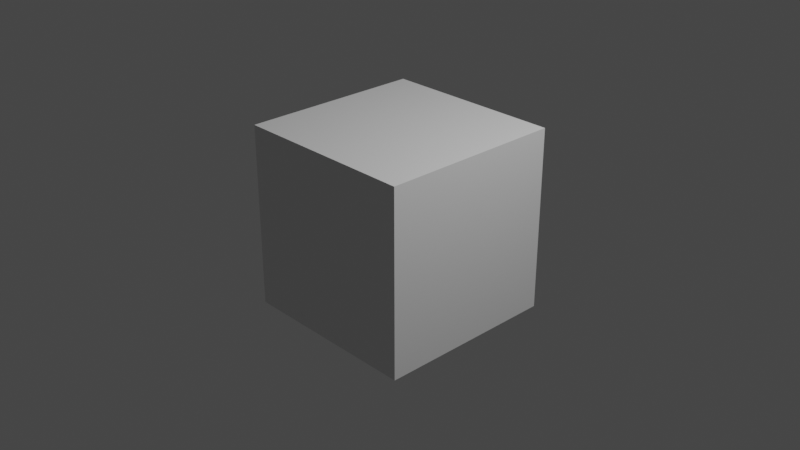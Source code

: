 # Source: default_cube.blend  (saved by Blender 3.6.11; exported with 4.5.12 LTS)
import bpy
from mathutils import Matrix  # noqa: F401  (used for matrix-valued properties, if any)

bpy.ops.wm.read_factory_settings(use_empty=True)
scene = bpy.context.scene
scene.name = 'Scene'

# ---- collections
col_collection = bpy.data.collections.new('Collection'); scene.collection.children.link(col_collection)

# ---- materials (node trees are filled in below, after node groups)
mat_material = bpy.data.materials.new('Material')
mat_material.alpha_threshold = 0.0
mat_material.roughness = 0.5
mat_material.line_color = (0.0, 0.0, 0.0, 1.0)

# ---- material node trees
mat_material.use_nodes = True; mat_material.node_tree.nodes.clear()
_N = mat_material.node_tree.nodes; _L = mat_material.node_tree.links
n0 = _N.new('ShaderNodeOutputMaterial'); n0.name = 'Material Output'; n0.location = (300, 300)
n1 = _N.new('ShaderNodeBsdfPrincipled'); n1.name = 'Principled BSDF'; n1.location = (10, 300)
n1.distribution = 'GGX'
n1.subsurface_method = 'RANDOM_WALK_SKIN'
n1.inputs[3].default_value = 1.45
n1.inputs[27].default_value = (0.0, 0.0, 0.0, 1.0)
n1.inputs[28].default_value = 1.0
_L.new(n1.outputs[0], n0.inputs[0])
n0.is_active_output = True

# ---- world
world_world = bpy.data.worlds.new('World'); scene.world = world_world
world_world.use_nodes = True; world_world.node_tree.nodes.clear()
_N = world_world.node_tree.nodes; _L = world_world.node_tree.links
n0 = _N.new('ShaderNodeOutputWorld'); n0.name = 'World Output'; n0.location = (300, 300)
n1 = _N.new('ShaderNodeBackground'); n1.name = 'Background'; n1.location = (10, 300)
n1.inputs[0].default_value = (0.05088, 0.05088, 0.05088, 1.0)
_L.new(n1.outputs[0], n0.inputs[0])
n0.is_active_output = True
world_world.color = (0.05088, 0.05088, 0.05088)
world_world.use_sun_shadow = False
world_world.sun_shadow_jitter_overblur = 0.0

# ---- cameras
cam_camera = bpy.data.cameras.new('Camera')
cam_camera.clip_end = 100.0
cam_camera.ortho_scale = 7.314

# ---- lights
light_light = bpy.data.lights.new('Light', 'POINT')
light_light.transmission_factor = 0.0
light_light.energy = 1000.0
light_light.shadow_soft_size = 0.1
light_light.shadow_maximum_resolution = 0.006
light_light.use_absolute_resolution = True

# ---- meshes
me_cube = bpy.data.meshes.new('Cube')
me_cube.from_pydata([(1.0, 1.0, 1.0), (1.0, 1.0, -1.0), (1.0, -1.0, 1.0), (1.0, -1.0, -1.0), (-1.0, 1.0, 1.0), (-1.0, 1.0, -1.0), (-1.0, -1.0, 1.0), (-1.0, -1.0, -1.0)], [], [(0, 4, 6, 2), (3, 2, 6, 7), (7, 6, 4, 5), (5, 1, 3, 7), (1, 0, 2, 3), (5, 4, 0, 1)])
_uv = me_cube.uv_layers.new(name='UVMap')
_uv.uv.foreach_set('vector', [0.625, 0.5, 0.875, 0.5, 0.875, 0.75, 0.625, 0.75, 0.375, 0.75, 0.625, 0.75, 0.625, 1.0, 0.375, 1.0, 0.375, 0.0, 0.625, 0.0, 0.625, 0.25, 0.375, 0.25, 0.125, 0.5, 0.375, 0.5, 0.375, 0.75, 0.125, 0.75, 0.375, 0.5, 0.625, 0.5, 0.625, 0.75, 0.375, 0.75, 0.375, 0.25, 0.625, 0.25, 0.625, 0.5, 0.375, 0.5])
me_cube.materials.append(mat_material)
me_cube.use_mirror_vertex_groups = False
me_cube.update()

# ---- objects
ob_cube = bpy.data.objects.new('Cube', me_cube)
ob_light = bpy.data.objects.new('Light', light_light)
ob_camera = bpy.data.objects.new('Camera', cam_camera)

# ---- transforms, parenting, visibility, modifiers, constraints
ob_cube.location = (0.0, 0.0, 0.0)
ob_cube.lock_rotations_4d = False
ob_cube.empty_display_type = 'ARROWS'
ob_cube.lineart.crease_threshold = 0.0
ob_light.location = (4.076, 1.005, 5.904)
ob_light.rotation_euler = (0.6503, 0.05522, 1.866)
ob_light.lock_rotations_4d = False
ob_light.empty_display_type = 'ARROWS'
ob_light.color = (0.0, 0.0, 0.0, 0.0)
ob_light.lineart.crease_threshold = 0.0
ob_camera.location = (7.359, -6.926, 4.958)
ob_camera.rotation_euler = (1.109, 0.0, 0.8149)
ob_camera.lock_rotations_4d = False
ob_camera.empty_display_type = 'ARROWS'
ob_camera.color = (0.0, 0.0, 0.0, 0.0)
ob_camera.display_type = 'WIRE'
ob_camera.lineart.crease_threshold = 0.0

# ---- collection membership
col_collection.objects.link(ob_cube)
col_collection.objects.link(ob_light)
col_collection.objects.link(ob_camera)

# ---- scene / render settings (as saved in the file)
scene.camera = ob_camera
scene.frame_start = 1; scene.frame_end = 250; scene.frame_set(1)
scene.render.engine = 'CYCLES'
scene.render.resolution_percentage = 50
scene.cycles.samples = 100
scene.cycles.sampling_pattern = 'TABULATED_SOBOL'
scene.cycles.adaptive_threshold = 0.1
scene.view_settings.view_transform = 'Filmic'
bpy.context.view_layer.update()
